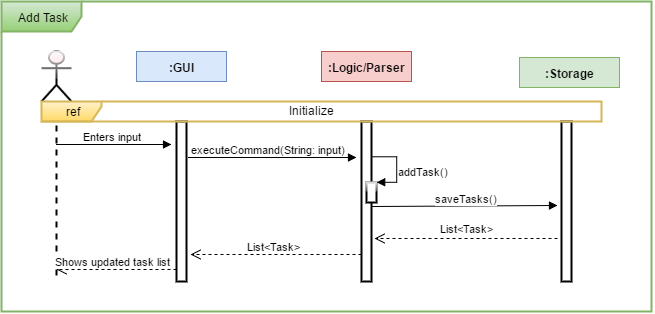

The diagram above was exported from draw.io. Its source (the exported page's mxGraphModel, read from the mxfile embedded in the PNG):
<mxGraphModel dx="1136" dy="611" grid="1" gridSize="10" guides="1" tooltips="1" connect="1" arrows="1" fold="1" page="1" pageScale="1" pageWidth="826" pageHeight="1169" background="#ffffff" math="0">
  <root>
    <mxCell id="0" />
    <mxCell id="1" parent="0" />
    <mxCell id="2" value="&lt;font color=&quot;#000000&quot;&gt;Add Task&lt;/font&gt;" style="shape=umlFrame;whiteSpace=wrap;html=1;rounded=0;shadow=0;glass=1;strokeWidth=2;fontColor=#2FA853;width=80;height=30;plain-green" vertex="1" parent="1">
      <mxGeometry x="95" y="502" width="650" height="310" as="geometry" />
    </mxCell>
    <mxCell id="3" value="" style="shape=umlLifeline;participant=umlActor;perimeter=lifelinePerimeter;whiteSpace=wrap;html=1;container=1;collapsible=0;recursiveResize=0;verticalAlign=top;spacingTop=36;labelBackgroundColor=#ffffff;outlineConnect=0;rounded=0;shadow=0;glass=1;strokeWidth=2;fillColor=#F8CECC;gradientColor=none;fontColor=#2FA853;size=50;" vertex="1" parent="1">
      <mxGeometry x="135" y="552" width="30" height="230" as="geometry" />
    </mxCell>
    <mxCell id="4" value="" style="html=1;points=[];perimeter=orthogonalPerimeter;rounded=0;shadow=0;glass=1;strokeWidth=2;fillColor=none;fontColor=#2FA853;strokeColor=#000000;" vertex="1" parent="1">
      <mxGeometry x="270" y="622" width="10" height="160" as="geometry" />
    </mxCell>
    <mxCell id="5" value="" style="html=1;points=[];perimeter=orthogonalPerimeter;rounded=0;shadow=0;glass=1;strokeWidth=2;fillColor=none;fontColor=#2FA853;strokeColor=#000000;" vertex="1" parent="1">
      <mxGeometry x="455" y="622" width="10" height="160" as="geometry" />
    </mxCell>
    <mxCell id="6" value="" style="html=1;points=[];perimeter=orthogonalPerimeter;rounded=0;shadow=0;glass=1;strokeWidth=2;fillColor=none;fontColor=#2FA853;strokeColor=#000000;" vertex="1" parent="1">
      <mxGeometry x="655" y="622" width="10" height="160" as="geometry" />
    </mxCell>
    <mxCell id="7" value="Enters input" style="html=1;verticalAlign=bottom;endArrow=block;fontColor=#000000;" edge="1" parent="1">
      <mxGeometry x="150" y="645" width="80" as="geometry">
        <mxPoint x="150" y="645" as="sourcePoint" />
        <mxPoint x="265" y="645" as="targetPoint" />
      </mxGeometry>
    </mxCell>
    <mxCell id="8" value="executeCommand(String: input)" style="html=1;verticalAlign=bottom;endArrow=block;fontColor=#000000;exitX=1.2;exitY=0.221;exitPerimeter=0;entryX=-0.5;entryY=0.219;entryPerimeter=0;" edge="1" parent="1">
      <mxGeometry x="282" y="658" width="80" as="geometry">
        <mxPoint x="282" y="658" as="sourcePoint" />
        <mxPoint x="450" y="658" as="targetPoint" />
      </mxGeometry>
    </mxCell>
    <mxCell id="9" value="saveTasks()" style="html=1;verticalAlign=bottom;endArrow=block;fontColor=#000000;entryX=-0.4;entryY=0.312;entryPerimeter=0;exitX=1.1;exitY=0.319;exitPerimeter=0;" edge="1" parent="1">
      <mxGeometry x="466" y="706" width="80" as="geometry">
        <mxPoint x="466" y="707" as="sourcePoint" />
        <mxPoint x="651.0000000000002" y="706" as="targetPoint" />
      </mxGeometry>
    </mxCell>
    <mxCell id="10" value="" style="html=1;verticalAlign=bottom;endArrow=open;dashed=1;endSize=8;fontColor=#2FA853;" edge="1" parent="1">
      <mxGeometry x="468" y="739" as="geometry">
        <mxPoint x="651.0000000000002" y="739" as="sourcePoint" />
        <mxPoint x="467.9999999999998" y="739" as="targetPoint" />
        <Array as="points" />
      </mxGeometry>
    </mxCell>
    <mxCell id="11" value="List&amp;lt;Task&amp;gt;&amp;nbsp;" style="text;html=1;resizable=0;points=[];;align=center;verticalAlign=middle;labelBackgroundColor=#ffffff;fontColor=#000000;fontSize=11;" vertex="1" connectable="0" parent="10">
      <mxGeometry x="-0.1444" y="1" relative="1" as="geometry">
        <mxPoint x="-10" y="-11" as="offset" />
      </mxGeometry>
    </mxCell>
    <mxCell id="12" value="List&amp;lt;Task&amp;gt;&amp;nbsp;" style="text;html=1;resizable=0;points=[];;align=center;verticalAlign=middle;labelBackgroundColor=#ffffff;fontColor=#000000;fontSize=11;" vertex="1" connectable="0" parent="1">
      <mxGeometry x="562.3793103448277" y="729" as="geometry">
        <mxPoint x="-10" y="-11" as="offset" />
      </mxGeometry>
    </mxCell>
    <mxCell id="13" value="&lt;span&gt;List&amp;lt;Task&amp;gt;&amp;nbsp;&lt;/span&gt;" style="html=1;verticalAlign=bottom;endArrow=open;dashed=1;endSize=8;fontColor=#000000;" edge="1" parent="1">
      <mxGeometry x="284" y="755" as="geometry">
        <mxPoint x="455" y="755" as="sourcePoint" />
        <mxPoint x="284" y="755" as="targetPoint" />
        <mxPoint as="offset" />
      </mxGeometry>
    </mxCell>
    <mxCell id="14" value="Shows updated task list" style="html=1;verticalAlign=bottom;endArrow=open;dashed=1;endSize=8;fontColor=#000000;" edge="1" parent="1">
      <mxGeometry x="150" y="770" as="geometry">
        <mxPoint x="270" y="770" as="sourcePoint" />
        <mxPoint x="150" y="770" as="targetPoint" />
      </mxGeometry>
    </mxCell>
    <mxCell id="15" value="&lt;font color=&quot;#000000&quot;&gt;ref&lt;/font&gt;" style="shape=umlFrame;whiteSpace=wrap;html=1;rounded=0;shadow=0;glass=1;strokeWidth=2;fontColor=#2FA853;plain-yellow" vertex="1" parent="1">
      <mxGeometry x="135" y="602" width="560" height="20" as="geometry" />
    </mxCell>
    <mxCell id="16" value="Initialize" style="text;html=1;resizable=0;points=[];autosize=1;align=left;verticalAlign=top;spacingTop=-4;fontColor=#000000;" vertex="1" parent="1">
      <mxGeometry x="381" y="604" width="60" height="20" as="geometry" />
    </mxCell>
    <mxCell id="17" value="&lt;b&gt;:Logic/Parser&lt;/b&gt;" style="whiteSpace=wrap;html=1;plain-red;gradientColor=none;" vertex="1" parent="1">
      <mxGeometry x="415" y="552" width="90" height="30" as="geometry" />
    </mxCell>
    <mxCell id="18" value="&lt;b&gt;:GUI&lt;/b&gt;" style="whiteSpace=wrap;html=1;plain-blue;gradientColor=none;" vertex="1" parent="1">
      <mxGeometry x="230" y="552" width="90" height="30" as="geometry" />
    </mxCell>
    <mxCell id="19" value="&lt;b&gt;:Storage&lt;/b&gt;" style="whiteSpace=wrap;html=1;plain-green;gradientColor=none;" vertex="1" parent="1">
      <mxGeometry x="613" y="558" width="100" height="30" as="geometry" />
    </mxCell>
    <mxCell id="20" value="" style="html=1;points=[];perimeter=orthogonalPerimeter;rounded=0;shadow=0;glass=1;strokeWidth=2;fillColor=#ffffff;gradientColor=none;fontColor=#000000;" vertex="1" parent="1">
      <mxGeometry x="460" y="683" width="10" height="20" as="geometry" />
    </mxCell>
    <mxCell id="21" value="addTask()" style="edgeStyle=orthogonalEdgeStyle;html=1;align=left;spacingLeft=2;endArrow=block;rounded=0;entryX=1;entryY=0;fontColor=#000000;" edge="1" target="20" parent="1">
      <mxGeometry x="35" y="-128" as="geometry">
        <mxPoint x="464.68965517241395" y="657.2758620689656" as="sourcePoint" />
        <Array as="points">
          <mxPoint x="490" y="657" />
        </Array>
        <mxPoint x="23" y="2" as="offset" />
      </mxGeometry>
    </mxCell>
  </root>
</mxGraphModel>